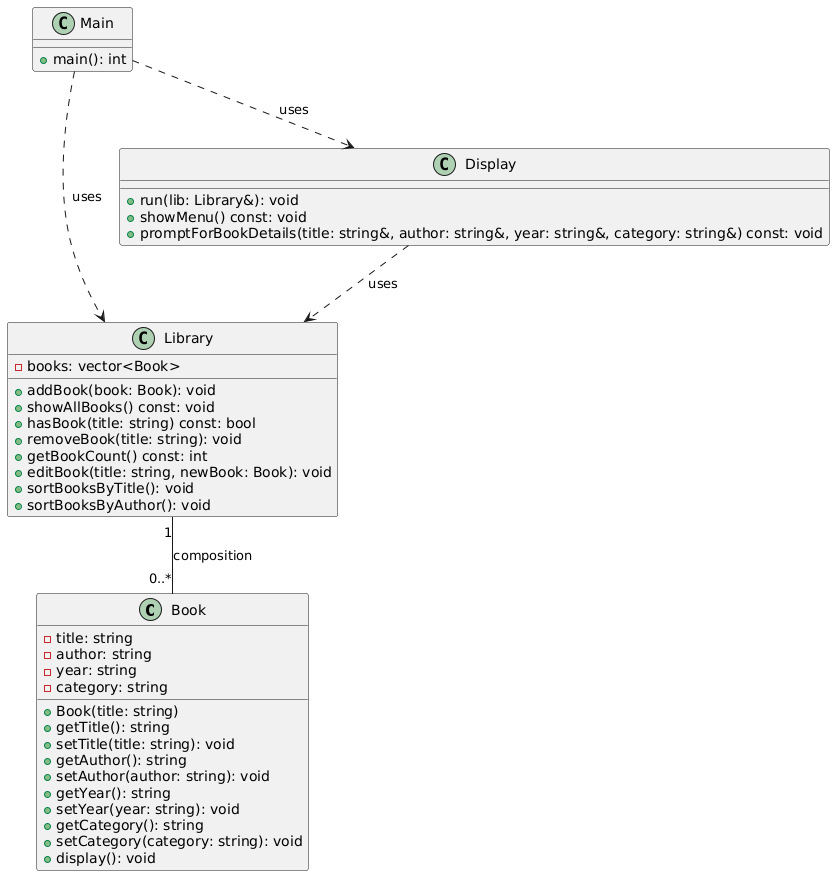

The diagram above was rendered by PlantUML. Its source (embedded in the PNG):
@startuml
class Book {
    - title: string
    - author: string
    - year: string
    - category: string
    + Book(title: string)
    + getTitle(): string
    + setTitle(title: string): void
    + getAuthor(): string
    + setAuthor(author: string): void
    + getYear(): string
    + setYear(year: string): void
    + getCategory(): string
    + setCategory(category: string): void
    + display(): void
}

class Library {
    - books: vector<Book>
    + addBook(book: Book): void
    + showAllBooks() const: void
    + hasBook(title: string) const: bool
    + removeBook(title: string): void
    + getBookCount() const: int
    + editBook(title: string, newBook: Book): void
    + sortBooksByTitle(): void
    + sortBooksByAuthor(): void
}

class Display {
    + run(lib: Library&): void
    + showMenu() const: void
    + promptForBookDetails(title: string&, author: string&, year: string&, category: string&) const: void
}

class Main {
    + main(): int
}

' 關係定義
Library "1" -- "0..*" Book : composition
Display ..> Library : uses
Main ..> Display : uses
Main ..> Library : uses
@enduml